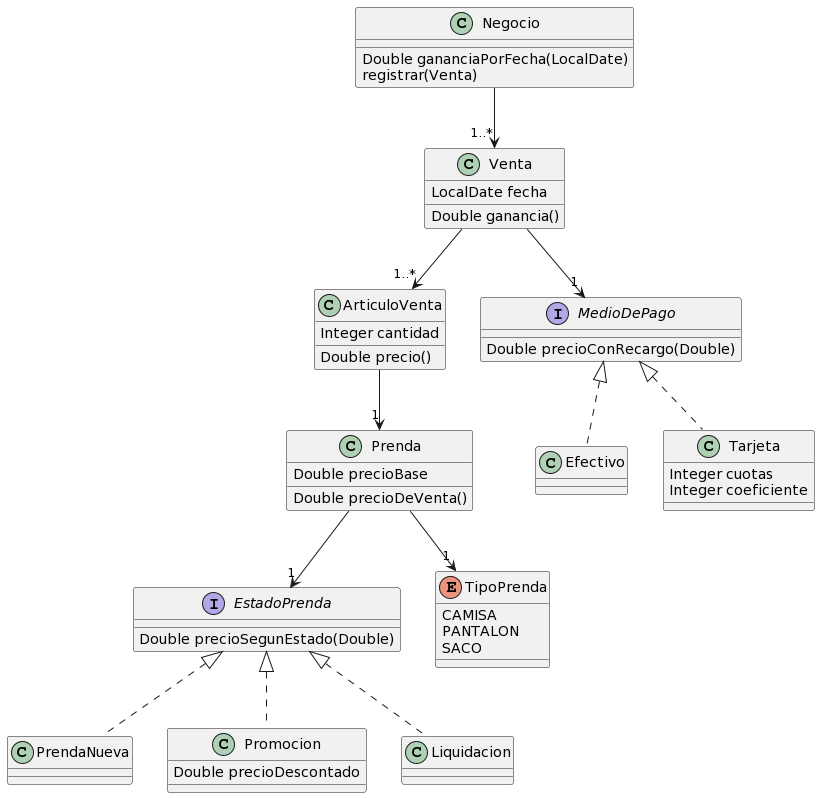

The diagram above was rendered by PlantUML. Its source (embedded in the PNG):
@startuml
interface EstadoPrenda {
    Double precioSegunEstado(Double)
}

class PrendaNueva 
EstadoPrenda <|.. PrendaNueva

class Promocion {
    Double precioDescontado
}
EstadoPrenda <|.. Promocion

class Liquidacion
EstadoPrenda <|.. Liquidacion

'''''''''''''''''''''''''''''

class Prenda {
    Double precioBase
    Double precioDeVenta()
}
Prenda --> "1" EstadoPrenda

enum TipoPrenda {
    CAMISA
    PANTALON
    SACO
}
Prenda --> "1" TipoPrenda


'''''''''''''''''''''''''''''

class ArticuloVenta{
    Integer cantidad
    Double precio()
}
ArticuloVenta --> "1" Prenda

interface MedioDePago{
    Double precioConRecargo(Double)
}

class Efectivo
MedioDePago <|.. Efectivo

class Tarjeta {
    Integer cuotas
    Integer coeficiente
}
MedioDePago <|.. Tarjeta

class Venta {
    LocalDate fecha
    Double ganancia()
}
Venta --> "1" MedioDePago
Venta --> "1..*" ArticuloVenta

'''''''''''''''''''''''''''''

class Negocio {
    Double gananciaPorFecha(LocalDate)
    registrar(Venta)
}
Negocio --> "1..*" Venta
@enduml